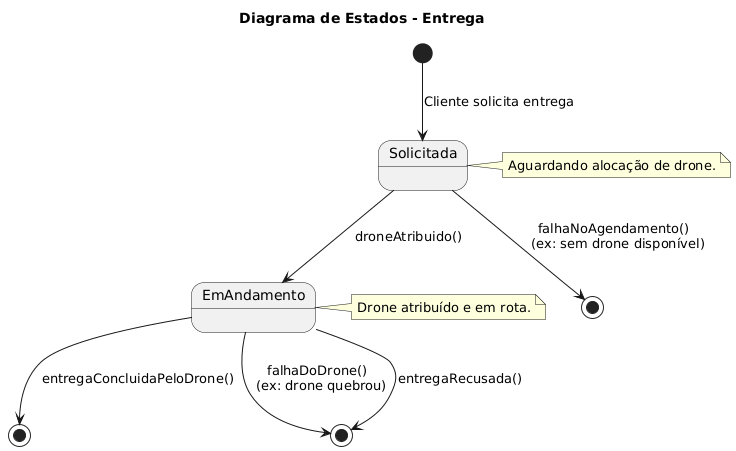

The diagram above was rendered by PlantUML. Its source (embedded in the PNG):
@startuml
title Diagrama de Estados - Entrega

[*] --> Solicitada : Cliente solicita entrega

state Solicitada
note right of Solicitada: Aguardando alocação de drone.

state EmAndamento
note right of EmAndamento: Drone atribuído e em rota.

' Estados Finais
state Entregue <<end>>
state Cancelada <<end>>
state Falhou <<end>>

' Fluxo de Sucesso
Solicitada --> EmAndamento : droneAtribuido()
EmAndamento --> Entregue : entregaConcluidaPeloDrone()

' Fluxos de Falha
Solicitada --> Cancelada : falhaNoAgendamento() \n (ex: sem drone disponível)

EmAndamento --> Falhou : falhaDoDrone() \n (ex: drone quebrou)
EmAndamento --> Falhou : entregaRecusada()
@enduml